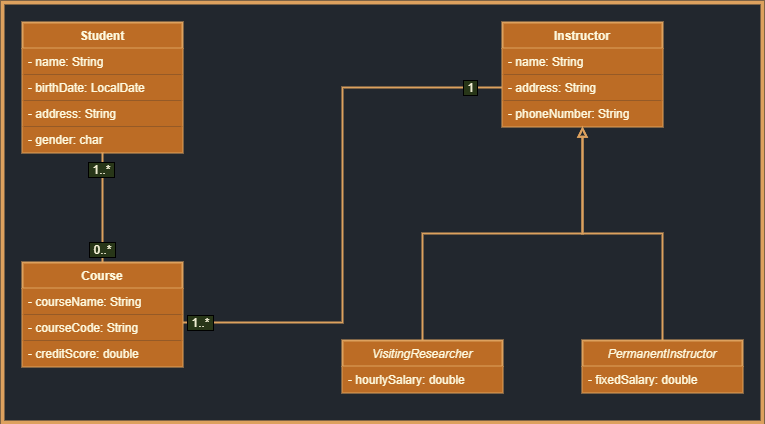

The diagram above was exported from draw.io. Its source (the exported page's mxGraphModel, read from the mxfile embedded in the PNG):
<mxGraphModel dx="938" dy="553" grid="1" gridSize="20" guides="1" tooltips="1" connect="1" arrows="1" fold="1" page="1" pageScale="1" pageWidth="827" pageHeight="1169" background="#22272E" math="0" shadow="0">
  <root>
    <mxCell id="WIyWlLk6GJQsqaUBKTNV-0" />
    <mxCell id="WIyWlLk6GJQsqaUBKTNV-1" parent="WIyWlLk6GJQsqaUBKTNV-0" />
    <mxCell id="gQNpkpC_wd9GsbzCHY1X-0" value="" style="rounded=0;whiteSpace=wrap;html=1;fontSize=12;fillColor=none;strokeWidth=4;verticalAlign=middle;labelBackgroundColor=#283618;strokeColor=#DDA15E;fontColor=#FEFAE0;" vertex="1" parent="WIyWlLk6GJQsqaUBKTNV-1">
      <mxGeometry x="60" y="60" width="760" height="420" as="geometry" />
    </mxCell>
    <mxCell id="ckqhP8SzZUJyqyMHB-cz-9" value="Student" style="swimlane;fontStyle=1;childLayout=stackLayout;horizontal=1;startSize=26;horizontalStack=0;resizeParent=1;resizeParentMax=0;resizeLast=0;collapsible=1;marginBottom=0;fillColor=#BC6C25;strokeWidth=2;swimlaneLine=1;strokeColor=#DDA15E;fontColor=#FEFAE0;" parent="WIyWlLk6GJQsqaUBKTNV-1" vertex="1">
      <mxGeometry x="80" y="80" width="160" height="130" as="geometry">
        <mxRectangle x="80" y="80" width="70" height="26" as="alternateBounds" />
      </mxGeometry>
    </mxCell>
    <mxCell id="ckqhP8SzZUJyqyMHB-cz-10" value="- name: String" style="text;align=left;verticalAlign=top;spacingLeft=4;spacingRight=4;overflow=hidden;rotatable=0;points=[[0,0.5],[1,0.5]];portConstraint=eastwest;fillColor=#BC6C25;fontColor=#FEFAE0;" parent="ckqhP8SzZUJyqyMHB-cz-9" vertex="1">
      <mxGeometry y="26" width="160" height="26" as="geometry" />
    </mxCell>
    <mxCell id="ckqhP8SzZUJyqyMHB-cz-17" value="- birthDate: LocalDate" style="text;align=left;verticalAlign=top;spacingLeft=4;spacingRight=4;overflow=hidden;rotatable=0;points=[[0,0.5],[1,0.5]];portConstraint=eastwest;fillColor=#BC6C25;strokeWidth=1;fontColor=#FEFAE0;" parent="ckqhP8SzZUJyqyMHB-cz-9" vertex="1">
      <mxGeometry y="52" width="160" height="26" as="geometry" />
    </mxCell>
    <mxCell id="ckqhP8SzZUJyqyMHB-cz-11" value="- address: String" style="text;align=left;verticalAlign=top;spacingLeft=4;spacingRight=4;overflow=hidden;rotatable=0;points=[[0,0.5],[1,0.5]];portConstraint=eastwest;fillColor=#BC6C25;fontColor=#FEFAE0;" parent="ckqhP8SzZUJyqyMHB-cz-9" vertex="1">
      <mxGeometry y="78" width="160" height="26" as="geometry" />
    </mxCell>
    <mxCell id="ckqhP8SzZUJyqyMHB-cz-12" value="- gender: char" style="text;align=left;verticalAlign=top;spacingLeft=4;spacingRight=4;overflow=hidden;rotatable=0;points=[[0,0.5],[1,0.5]];portConstraint=eastwest;fillColor=#BC6C25;fontColor=#FEFAE0;" parent="ckqhP8SzZUJyqyMHB-cz-9" vertex="1">
      <mxGeometry y="104" width="160" height="26" as="geometry" />
    </mxCell>
    <mxCell id="ckqhP8SzZUJyqyMHB-cz-66" style="edgeStyle=orthogonalEdgeStyle;rounded=0;orthogonalLoop=1;jettySize=auto;html=1;entryX=0;entryY=0.5;entryDx=0;entryDy=0;startArrow=none;startFill=0;endArrow=none;endFill=0;strokeWidth=2;labelBackgroundColor=#283618;strokeColor=#DDA15E;fontColor=#FEFAE0;" parent="WIyWlLk6GJQsqaUBKTNV-1" target="ckqhP8SzZUJyqyMHB-cz-27" edge="1">
      <mxGeometry relative="1" as="geometry">
        <mxPoint x="240" y="380" as="sourcePoint" />
        <Array as="points">
          <mxPoint x="400" y="380" />
          <mxPoint x="400" y="145" />
        </Array>
      </mxGeometry>
    </mxCell>
    <mxCell id="ckqhP8SzZUJyqyMHB-cz-68" value="&amp;nbsp;1..*&amp;nbsp;" style="edgeLabel;html=1;align=center;verticalAlign=middle;resizable=0;points=[];labelBorderColor=#000000;spacing=2;fontSize=12;labelBackgroundColor=#283618;fontColor=#FEFAE0;" parent="ckqhP8SzZUJyqyMHB-cz-66" vertex="1" connectable="0">
      <mxGeometry x="-0.9351" y="-3" relative="1" as="geometry">
        <mxPoint y="-3" as="offset" />
      </mxGeometry>
    </mxCell>
    <mxCell id="ckqhP8SzZUJyqyMHB-cz-69" value="&amp;nbsp;1&amp;nbsp;" style="edgeLabel;html=1;align=center;verticalAlign=middle;resizable=0;points=[];labelBorderColor=#000000;fontSize=12;labelBackgroundColor=#283618;fontColor=#FEFAE0;" parent="ckqhP8SzZUJyqyMHB-cz-66" vertex="1" connectable="0">
      <mxGeometry x="0.8847" relative="1" as="geometry">
        <mxPoint as="offset" />
      </mxGeometry>
    </mxCell>
    <mxCell id="ckqhP8SzZUJyqyMHB-cz-71" style="edgeStyle=orthogonalEdgeStyle;rounded=0;orthogonalLoop=1;jettySize=auto;html=1;exitX=0.5;exitY=0;exitDx=0;exitDy=0;startArrow=none;startFill=0;endArrow=none;endFill=0;strokeWidth=2;labelBackgroundColor=#283618;strokeColor=#DDA15E;fontColor=#FEFAE0;" parent="WIyWlLk6GJQsqaUBKTNV-1" source="ckqhP8SzZUJyqyMHB-cz-18" target="ckqhP8SzZUJyqyMHB-cz-9" edge="1">
      <mxGeometry relative="1" as="geometry" />
    </mxCell>
    <mxCell id="ckqhP8SzZUJyqyMHB-cz-72" value="&amp;nbsp;1..*&amp;nbsp;" style="edgeLabel;html=1;align=center;verticalAlign=middle;resizable=0;points=[];labelBorderColor=#000000;fontSize=12;labelBackgroundColor=#283618;fontColor=#FEFAE0;" parent="ckqhP8SzZUJyqyMHB-cz-71" vertex="1" connectable="0">
      <mxGeometry x="0.7103" y="1" relative="1" as="geometry">
        <mxPoint as="offset" />
      </mxGeometry>
    </mxCell>
    <mxCell id="ckqhP8SzZUJyqyMHB-cz-73" value="&amp;nbsp;0..*&amp;nbsp;" style="edgeLabel;html=1;align=center;verticalAlign=middle;resizable=0;points=[];labelBorderColor=#000000;fontSize=12;labelBackgroundColor=#283618;fontColor=#FEFAE0;" parent="ckqhP8SzZUJyqyMHB-cz-71" vertex="1" connectable="0">
      <mxGeometry x="-0.7442" relative="1" as="geometry">
        <mxPoint as="offset" />
      </mxGeometry>
    </mxCell>
    <mxCell id="ckqhP8SzZUJyqyMHB-cz-18" value="Course" style="swimlane;fontStyle=1;childLayout=stackLayout;horizontal=1;startSize=26;horizontalStack=0;resizeParent=1;resizeParentMax=0;resizeLast=0;collapsible=1;marginBottom=0;fillColor=#BC6C25;strokeWidth=2;rounded=0;swimlaneLine=1;glass=0;strokeColor=#DDA15E;fontColor=#FEFAE0;" parent="WIyWlLk6GJQsqaUBKTNV-1" vertex="1">
      <mxGeometry x="80" y="320" width="160" height="104" as="geometry" />
    </mxCell>
    <mxCell id="ckqhP8SzZUJyqyMHB-cz-19" value="- courseName: String" style="text;strokeColor=none;align=left;verticalAlign=top;spacingLeft=4;spacingRight=4;overflow=hidden;rotatable=0;points=[[0,0.5],[1,0.5]];portConstraint=eastwest;fillColor=#BC6C25;fontColor=#FEFAE0;" parent="ckqhP8SzZUJyqyMHB-cz-18" vertex="1">
      <mxGeometry y="26" width="160" height="26" as="geometry" />
    </mxCell>
    <mxCell id="ckqhP8SzZUJyqyMHB-cz-23" value="- courseCode: String" style="text;strokeColor=none;align=left;verticalAlign=top;spacingLeft=4;spacingRight=4;overflow=hidden;rotatable=0;points=[[0,0.5],[1,0.5]];portConstraint=eastwest;fillColor=#BC6C25;fontColor=#FEFAE0;" parent="ckqhP8SzZUJyqyMHB-cz-18" vertex="1">
      <mxGeometry y="52" width="160" height="26" as="geometry" />
    </mxCell>
    <mxCell id="ckqhP8SzZUJyqyMHB-cz-20" value="- creditScore: double" style="text;strokeColor=none;align=left;verticalAlign=top;spacingLeft=4;spacingRight=4;overflow=hidden;rotatable=0;points=[[0,0.5],[1,0.5]];portConstraint=eastwest;fillColor=#BC6C25;fontColor=#FEFAE0;" parent="ckqhP8SzZUJyqyMHB-cz-18" vertex="1">
      <mxGeometry y="78" width="160" height="26" as="geometry" />
    </mxCell>
    <mxCell id="ckqhP8SzZUJyqyMHB-cz-24" value="Instructor" style="swimlane;fontStyle=1;childLayout=stackLayout;horizontal=1;startSize=26;horizontalStack=0;resizeParent=1;resizeParentMax=0;resizeLast=0;collapsible=1;marginBottom=0;strokeWidth=2;fillColor=#BC6C25;strokeColor=#DDA15E;fontColor=#FEFAE0;" parent="WIyWlLk6GJQsqaUBKTNV-1" vertex="1">
      <mxGeometry x="560" y="80" width="160" height="104" as="geometry" />
    </mxCell>
    <mxCell id="ckqhP8SzZUJyqyMHB-cz-25" value="- name: String" style="text;strokeColor=none;align=left;verticalAlign=top;spacingLeft=4;spacingRight=4;overflow=hidden;rotatable=0;points=[[0,0.5],[1,0.5]];portConstraint=eastwest;fillColor=#BC6C25;fontColor=#FEFAE0;" parent="ckqhP8SzZUJyqyMHB-cz-24" vertex="1">
      <mxGeometry y="26" width="160" height="26" as="geometry" />
    </mxCell>
    <mxCell id="ckqhP8SzZUJyqyMHB-cz-27" value="- address: String" style="text;strokeColor=none;align=left;verticalAlign=top;spacingLeft=4;spacingRight=4;overflow=hidden;rotatable=0;points=[[0,0.5],[1,0.5]];portConstraint=eastwest;fillColor=#BC6C25;fontColor=#FEFAE0;" parent="ckqhP8SzZUJyqyMHB-cz-24" vertex="1">
      <mxGeometry y="52" width="160" height="26" as="geometry" />
    </mxCell>
    <mxCell id="ckqhP8SzZUJyqyMHB-cz-26" value="- phoneNumber: String" style="text;strokeColor=none;align=left;verticalAlign=top;spacingLeft=4;spacingRight=4;overflow=hidden;rotatable=0;points=[[0,0.5],[1,0.5]];portConstraint=eastwest;fillColor=#BC6C25;fontColor=#FEFAE0;" parent="ckqhP8SzZUJyqyMHB-cz-24" vertex="1">
      <mxGeometry y="78" width="160" height="26" as="geometry" />
    </mxCell>
    <mxCell id="ckqhP8SzZUJyqyMHB-cz-43" value="" style="edgeStyle=orthogonalEdgeStyle;rounded=0;orthogonalLoop=1;jettySize=auto;html=1;endArrow=block;endFill=0;strokeWidth=2;labelBackgroundColor=#283618;strokeColor=#DDA15E;fontColor=#FEFAE0;" parent="WIyWlLk6GJQsqaUBKTNV-1" source="ckqhP8SzZUJyqyMHB-cz-36" target="ckqhP8SzZUJyqyMHB-cz-24" edge="1">
      <mxGeometry relative="1" as="geometry" />
    </mxCell>
    <mxCell id="ckqhP8SzZUJyqyMHB-cz-36" value="VisitingResearcher" style="swimlane;fontStyle=2;childLayout=stackLayout;horizontal=1;startSize=26;horizontalStack=0;resizeParent=1;resizeParentMax=0;resizeLast=0;collapsible=1;marginBottom=0;strokeWidth=2;fillColor=#BC6C25;strokeColor=#DDA15E;fontColor=#FEFAE0;" parent="WIyWlLk6GJQsqaUBKTNV-1" vertex="1">
      <mxGeometry x="400" y="398" width="160" height="52" as="geometry" />
    </mxCell>
    <mxCell id="ckqhP8SzZUJyqyMHB-cz-40" value="- hourlySalary: double" style="text;strokeColor=none;align=left;verticalAlign=top;spacingLeft=4;spacingRight=4;overflow=hidden;rotatable=0;points=[[0,0.5],[1,0.5]];portConstraint=eastwest;fillColor=#BC6C25;fontColor=#FEFAE0;" parent="ckqhP8SzZUJyqyMHB-cz-36" vertex="1">
      <mxGeometry y="26" width="160" height="26" as="geometry" />
    </mxCell>
    <mxCell id="ckqhP8SzZUJyqyMHB-cz-44" value="" style="edgeStyle=orthogonalEdgeStyle;rounded=0;orthogonalLoop=1;jettySize=auto;html=1;endArrow=block;endFill=0;strokeWidth=2;labelBackgroundColor=#283618;strokeColor=#DDA15E;fontColor=#FEFAE0;" parent="WIyWlLk6GJQsqaUBKTNV-1" source="ckqhP8SzZUJyqyMHB-cz-41" target="ckqhP8SzZUJyqyMHB-cz-24" edge="1">
      <mxGeometry relative="1" as="geometry">
        <mxPoint x="640" y="220" as="targetPoint" />
      </mxGeometry>
    </mxCell>
    <mxCell id="ckqhP8SzZUJyqyMHB-cz-41" value="PermanentInstructor" style="swimlane;fontStyle=2;childLayout=stackLayout;horizontal=1;startSize=26;horizontalStack=0;resizeParent=1;resizeParentMax=0;resizeLast=0;collapsible=1;marginBottom=0;strokeWidth=2;fillColor=#BC6C25;strokeColor=#DDA15E;fontColor=#FEFAE0;" parent="WIyWlLk6GJQsqaUBKTNV-1" vertex="1">
      <mxGeometry x="640" y="398" width="160" height="52" as="geometry" />
    </mxCell>
    <mxCell id="ckqhP8SzZUJyqyMHB-cz-42" value="- fixedSalary: double" style="text;strokeColor=none;align=left;verticalAlign=top;spacingLeft=4;spacingRight=4;overflow=hidden;rotatable=0;points=[[0,0.5],[1,0.5]];portConstraint=eastwest;fillColor=#BC6C25;fontColor=#FEFAE0;" parent="ckqhP8SzZUJyqyMHB-cz-41" vertex="1">
      <mxGeometry y="26" width="160" height="26" as="geometry" />
    </mxCell>
  </root>
</mxGraphModel>